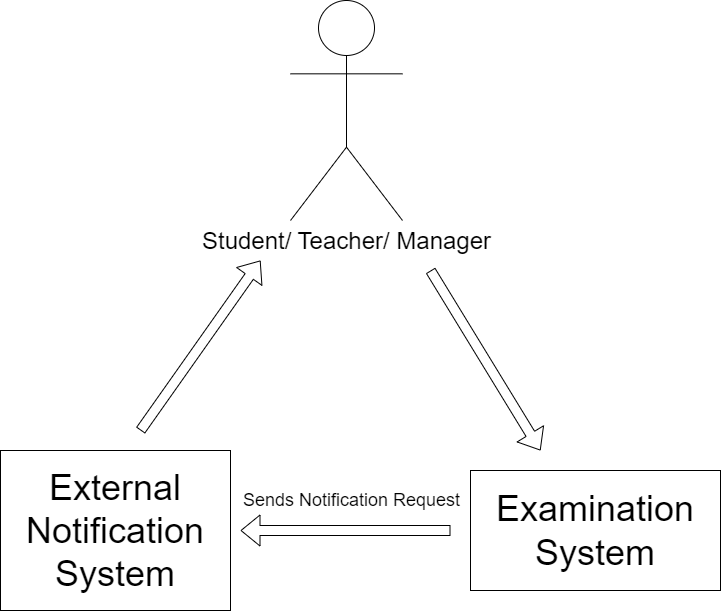

The diagram above was exported from draw.io. Its source (the exported page's mxGraphModel, read from the mxfile embedded in the PNG):
<mxGraphModel dx="1361" dy="636" grid="1" gridSize="10" guides="1" tooltips="1" connect="1" arrows="1" fold="1" page="1" pageScale="1" pageWidth="850" pageHeight="1100" math="0" shadow="0">
  <root>
    <mxCell id="0" />
    <mxCell id="1" parent="0" />
    <mxCell id="dOuy-2TF39dxxvJsuKtk-1" value="&lt;font style=&quot;font-size: 24px;&quot;&gt;Student/ Teacher/ Manager&lt;/font&gt;" style="shape=umlActor;verticalLabelPosition=bottom;verticalAlign=top;html=1;outlineConnect=0;" vertex="1" parent="1">
      <mxGeometry x="360" y="20" width="112" height="220" as="geometry" />
    </mxCell>
    <mxCell id="dOuy-2TF39dxxvJsuKtk-2" value="&lt;font style=&quot;font-size: 36px;&quot;&gt;Examination System&lt;/font&gt;" style="rounded=0;whiteSpace=wrap;html=1;" vertex="1" parent="1">
      <mxGeometry x="540" y="490" width="250" height="120" as="geometry" />
    </mxCell>
    <mxCell id="dOuy-2TF39dxxvJsuKtk-3" value="" style="shape=flexArrow;endArrow=classic;html=1;rounded=0;" edge="1" parent="1">
      <mxGeometry width="50" height="50" relative="1" as="geometry">
        <mxPoint x="500" y="290" as="sourcePoint" />
        <mxPoint x="610" y="470" as="targetPoint" />
      </mxGeometry>
    </mxCell>
    <mxCell id="dOuy-2TF39dxxvJsuKtk-4" value="&lt;font style=&quot;font-size: 36px;&quot;&gt;External Notification System&lt;/font&gt;" style="rounded=0;whiteSpace=wrap;html=1;" vertex="1" parent="1">
      <mxGeometry x="70" y="470" width="230" height="160" as="geometry" />
    </mxCell>
    <mxCell id="dOuy-2TF39dxxvJsuKtk-5" value="" style="shape=flexArrow;endArrow=classic;html=1;rounded=0;" edge="1" parent="1">
      <mxGeometry width="50" height="50" relative="1" as="geometry">
        <mxPoint x="520" y="550" as="sourcePoint" />
        <mxPoint x="310" y="550" as="targetPoint" />
      </mxGeometry>
    </mxCell>
    <mxCell id="dOuy-2TF39dxxvJsuKtk-7" value="&lt;font style=&quot;font-size: 18px;&quot;&gt;Sends Notification Request&lt;/font&gt;" style="edgeLabel;html=1;align=center;verticalAlign=middle;resizable=0;points=[];" vertex="1" connectable="0" parent="dOuy-2TF39dxxvJsuKtk-5">
      <mxGeometry x="-0.2286" y="-1" relative="1" as="geometry">
        <mxPoint x="-19" y="-29" as="offset" />
      </mxGeometry>
    </mxCell>
    <mxCell id="dOuy-2TF39dxxvJsuKtk-6" value="" style="shape=flexArrow;endArrow=classic;html=1;rounded=0;" edge="1" parent="1">
      <mxGeometry width="50" height="50" relative="1" as="geometry">
        <mxPoint x="210" y="450" as="sourcePoint" />
        <mxPoint x="330" y="280" as="targetPoint" />
      </mxGeometry>
    </mxCell>
  </root>
</mxGraphModel>